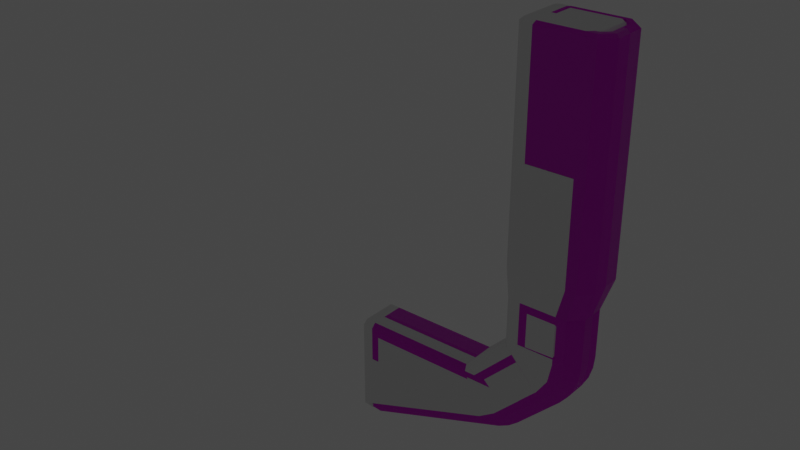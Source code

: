# Source: MagneticFork-arm.blend  (saved by Blender 2.81.16; exported with 4.5.12 LTS)
import bpy
from mathutils import Matrix  # noqa: F401  (used for matrix-valued properties, if any)

bpy.ops.wm.read_factory_settings(use_empty=True)
scene = bpy.context.scene
scene.name = 'Scene'

# ---- collections
col_collection = bpy.data.collections.new('Collection'); scene.collection.children.link(col_collection)

# ---- images (referenced by path relative to the original .blend; pixels are not part of the script)
import os
ASSET_DIR = os.environ.get("B2B_ASSET_DIR", "")  # directory of the original .blend (textures are referenced by path, not embedded)
HERE = os.path.dirname(os.path.abspath(__file__))  # packed textures are extracted next to this script under _unpacked/

def load_image(name, relpath, width, height, colorspace="sRGB"):
    """Load a texture the original file referenced (path relative to the .blend, or extracted next to this script)."""
    p = next((c for c in (os.path.join(HERE, relpath), os.path.join(ASSET_DIR, relpath)) if relpath and os.path.exists(c)), "")
    if p:
        img = bpy.data.images.load(p, check_existing=True)
        img.name = name
    else:  # same state as the original file: an image datablock whose file is absent (Cycles renders it pink)
        img = bpy.data.images.new(name, width, height)
        img.source = "FILE"
        img.filepath = "//" + (relpath or name)
    img.colorspace_settings.name = colorspace
    return img
img_magneticfork_png = load_image('MagneticFork.png', 'MagneticFork.png', 1024, 1024, 'sRGB')
img_magneticfork_norm_png = load_image('MagneticFork-norm.png', 'MagneticFork-norm.png', 1024, 1024, 'sRGB')
img_magneticfork_emission_png = load_image('MagneticFork-emission.png', 'MagneticFork-emission.png', 1024, 1024, 'sRGB')

# ---- materials (node trees are filled in below, after node groups)
mat_arm_material = bpy.data.materials.new('arm-material')
mat_arm_material.use_transparent_shadow = False
mat_arm_material.preview_render_type = 'CUBE'

# ---- node groups
ng_auto_smooth = bpy.data.node_groups.new('Auto Smooth', 'GeometryNodeTree')
_s = ng_auto_smooth.interface.new_socket(name='Geometry', in_out='OUTPUT', socket_type='NodeSocketGeometry')
_s = ng_auto_smooth.interface.new_socket(name='Geometry', in_out='INPUT', socket_type='NodeSocketGeometry')
_s = ng_auto_smooth.interface.new_socket(name='Angle', in_out='INPUT', socket_type='NodeSocketFloat')
_s.subtype = 'ANGLE'
_s.min_value = 0.0
_s.max_value = 3.142
ng_auto_smooth.is_modifier = True
_N = ng_auto_smooth.nodes; _L = ng_auto_smooth.links
n0 = _N.new('NodeGroupOutput'); n0.name = 'Group Output'; n0.location = (480, -100)
n1 = _N.new('NodeGroupInput'); n1.name = 'Group Input'; n1.location = (-420, -300)
n2 = _N.new('NodeGroupInput'); n2.name = 'Group Input.001'; n2.location = (-60, -100)
n3 = _N.new('GeometryNodeSetShadeSmooth'); n3.name = 'Set Shade Smooth'; n3.location = (120, -100)
n3.domain = 'EDGE'
n4 = _N.new('GeometryNodeSetShadeSmooth'); n4.name = 'Set Shade Smooth.001'; n4.location = (300, -100)
n5 = _N.new('GeometryNodeInputMeshEdgeAngle'); n5.name = 'Edge Angle'; n5.location = (-420, -220)
n6 = _N.new('GeometryNodeInputEdgeSmooth'); n6.name = 'Is Edge Smooth'; n6.location = (-60, -160)
n7 = _N.new('GeometryNodeInputShadeSmooth'); n7.name = 'Is Face Smooth'; n7.location = (-240, -340)
n8 = _N.new('FunctionNodeBooleanMath'); n8.name = 'Boolean Math'; n8.location = (-60, -220)
n9 = _N.new('FunctionNodeCompare'); n9.name = 'Compare'; n9.location = (-240, -180)
n9.operation = 'LESS_EQUAL'
_L.new(n5.outputs[0], n9.inputs[0])
_L.new(n4.outputs[0], n0.inputs[0])
_L.new(n1.outputs[1], n9.inputs[1])
_L.new(n9.outputs[0], n8.inputs[0])
_L.new(n7.outputs[0], n8.inputs[1])
_L.new(n2.outputs[0], n3.inputs[0])
_L.new(n6.outputs[0], n3.inputs[1])
_L.new(n3.outputs[0], n4.inputs[0])
_L.new(n8.outputs[0], n3.inputs[2])
n0.is_active_output = True

# ---- material node trees
mat_arm_material.use_nodes = True; mat_arm_material.node_tree.nodes.clear()
_N = mat_arm_material.node_tree.nodes; _L = mat_arm_material.node_tree.links
n0 = _N.new('ShaderNodeOutputMaterial'); n0.name = 'Material Output'; n0.location = (325, 300)
n1 = _N.new('ShaderNodeBsdfPrincipled'); n1.name = 'Principled BSDF'; n1.location = (35, 300)
n1.distribution = 'GGX'
n1.subsurface_method = 'BURLEY'
n1.inputs[3].default_value = 1.45
n1.inputs[28].default_value = 1.0
n2 = _N.new('ShaderNodeTexImage'); n2.name = 'Image Texture'; n2.location = (-544, 318)
n2.image = img_magneticfork_png
n3 = _N.new('ShaderNodeTexImage'); n3.name = 'Image Texture.001'; n3.location = (-735, -287)
n3.image = img_magneticfork_norm_png
n4 = _N.new('ShaderNodeNormalMap'); n4.name = 'Normal Map'; n4.location = (-294, -244)
n5 = _N.new('ShaderNodeTexImage'); n5.name = 'Image Texture.002'; n5.location = (-524, 26)
n5.image = img_magneticfork_emission_png
n6 = _N.new('ShaderNodeMix'); n6.name = 'Mix'; n6.location = (-197, -16)
n6.data_type = 'RGBA'
n6.blend_type = 'MULTIPLY'
n6.inputs[0].default_value = 1.0
n6.inputs[7].default_value = (0.0, 0.0, 0.0, 1.0)
_L.new(n1.outputs[0], n0.inputs[0])
_L.new(n2.outputs[0], n1.inputs[0])
_L.new(n4.outputs[0], n1.inputs[5])
_L.new(n5.outputs[0], n6.inputs[6])
_L.new(n6.outputs[2], n1.inputs[27])
_L.new(n3.outputs[0], n4.inputs[1])
n0.is_active_output = True

# ---- world
world_world = bpy.data.worlds.new('World'); scene.world = world_world
world_world.use_nodes = True; world_world.node_tree.nodes.clear()
_N = world_world.node_tree.nodes; _L = world_world.node_tree.links
n0 = _N.new('ShaderNodeOutputWorld'); n0.name = 'World Output'; n0.location = (300, 300)
n1 = _N.new('ShaderNodeBackground'); n1.name = 'Background'; n1.location = (10, 300)
n1.inputs[0].default_value = (0.05088, 0.05088, 0.05088, 1.0)
_L.new(n1.outputs[0], n0.inputs[0])
n0.is_active_output = True
world_world.color = (0.05088, 0.05088, 0.05088)
world_world.use_sun_shadow = False
world_world.sun_shadow_jitter_overblur = 0.0

# ---- lights
light_point = bpy.data.lights.new('Point', 'POINT')
light_point.color = (1.0, 0.04692, 0.0)
light_point.transmission_factor = 0.0
light_point.use_custom_distance = True
light_point.cutoff_distance = 1.0
light_point.energy = 0.0
light_point.shadow_soft_size = 0.25
light_point.shadow_maximum_resolution = 0.006
light_point.use_absolute_resolution = True

# ---- meshes
me_cube_001 = bpy.data.meshes.new('Cube.001')
me_cube_001.from_pydata([(0.7746, 0.1043, 0.05621), (0.7746, 0.1302, 0.03041), (1.466, 0.1043, 0.05621), (1.577, 0.1169, 0.03205), (1.704, 0.1043, 0.2941), (1.8, 0.1169, 0.3561), (1.704, 0.1043, 0.5647), (1.8, 0.1169, 0.4944), (1.729, 0.1557, 0.7406), (1.704, 0.1299, 0.7406), (0.7746, 0.1302, -0.4978), (0.7746, 0.06597, -0.566), (1.601, 0.06597, -0.2708), (1.483, 0.1169, -0.17), (1.626, 0.1302, -0.1851), (1.662, 0.06597, -0.2381), (1.667, 0.1169, -0.05195), (1.716, 0.06596, -0.1941), (1.812, 0.1169, 0.0927), (1.954, 0.06596, 0.04384), (1.945, 0.1302, 0.1342), (1.998, 0.06595, 0.09748), (1.971, 0.1302, 0.1833), (2.031, 0.06594, 0.1587), (1.987, 0.1302, 0.2366), (2.051, 0.06593, 0.2251), (1.922, 0.1169, 0.3601), (2.058, 0.06591, 0.2941), (1.922, 0.1169, 0.4944), (2.058, 0.06588, 0.5647), (2.112, 0.09144, 0.7406), (2.047, 0.1557, 0.7406), (1.773, 0.08685, 1.941), (1.729, 0.1557, 1.955), (1.704, 0.1299, 1.955), (2.043, 0.06272, 1.941), (2.112, 0.09145, 1.955), (2.019, 0.08688, 1.941), (2.047, 0.1557, 1.955), (1.721, 0.1229, 1.972), (1.736, 0.1388, 1.972), (2.04, 0.1388, 1.972), (2.095, 0.08438, 1.972), (2.029, 0.1118, 1.972), (2.068, 0.0731, 1.972), (1.748, 0.1117, 1.972), (2.058, -2.795e-07, 0.5647), (2.051, -8.765e-08, 0.2251), (1.998, -4.541e-08, 0.09748), (1.716, 8.527e-09, -0.1941), (1.748, -8.127e-07, 1.972), (1.704, -6.984e-08, 0.2941), (2.112, -6.571e-07, 1.955), (1.773, -7.482e-07, 1.941), (1.721, -6.488e-07, 1.972), (1.704, -1.081e-07, 0.5647), (2.095, -6.488e-07, 1.972), (1.704, -2.735e-07, 0.7406), (1.704, -6.869e-07, 1.955), (2.112, -2.884e-07, 0.7406), (2.058, -1.89e-07, 0.2941), (2.031, 2.016e-08, 0.1587), (1.954, -6.177e-08, 0.04384), (1.662, 2.567e-08, -0.2381), (0.7746, 1.608e-07, -0.566), (2.068, -9.394e-07, 1.972), (2.043, -7.557e-07, 1.941), (1.601, 1.156e-09, -0.2708), (0.7746, -8.15e-08, 0.05621), (1.466, -4.424e-08, 0.05621), (1.729, 0.1302, 0.5647), (1.476, 0.1302, 0.03041), (1.429, 0.1169, -0.03992), (0.8449, 0.1169, -0.03992), (1.729, 0.1302, 0.2835), (1.728, 0.1169, 0.1824), (1.669, 0.1302, -0.1498), (1.91, 0.1302, 0.09111), (1.577, 0.1302, -0.2114), (0.8449, 0.1169, -0.398), (1.993, 0.1302, 0.292), (1.993, 0.1302, 0.5647), (0.8184, 0.1302, -0.4356), (0.8184, 0.1302, -0.01343), (1.447, 0.1302, -0.01343), (1.728, 0.1302, 0.2204), (1.539, 0.1302, 0.03143), (1.773, 0.1302, 0.5208), (1.773, 0.1302, 0.3287), (1.668, 0.1302, -0.08882), (1.849, 0.1302, 0.0921), (1.518, 0.1302, -0.1856), (1.949, 0.1302, 0.3345), (1.949, 0.1302, 0.5208)], [], [(2, 69, 51, 4), (13, 79, 73, 72), (78, 71, 14), (16, 3, 75, 18), (14, 71, 76), (77, 74, 20), (26, 5, 7, 28), (9, 57, 58, 34), (4, 51, 55, 6), (20, 74, 22), (22, 74, 24), (31, 38, 36, 30), (6, 55, 57, 9), (24, 74, 80), (81, 70, 8, 31), (0, 2, 71, 1), (2, 4, 74, 71), (31, 8, 33, 38), (4, 6, 70, 74), (6, 9, 8, 70), (15, 12, 78, 14), (14, 76, 17, 15), (76, 77, 19, 17), (77, 20, 21, 19), (23, 21, 20, 22), (22, 24, 25, 23), (24, 80, 27, 25), (12, 11, 10, 78), (80, 81, 29, 27), (81, 31, 30, 29), (11, 12, 67, 64), (39, 40, 33, 34), (41, 42, 36, 38), (38, 33, 40, 41), (9, 34, 33, 8), (45, 40, 39), (43, 44, 42, 41), (44, 65, 56, 42), (45, 43, 41, 40), (37, 35, 44, 43), (35, 66, 65, 44), (32, 37, 43, 45), (47, 61, 23, 25), (52, 59, 30, 36), (61, 48, 21, 23), (46, 60, 27, 29), (58, 54, 39, 34), (56, 52, 36, 42), (62, 49, 17, 19), (68, 69, 2, 0), (49, 63, 15, 17), (50, 53, 32, 45), (53, 66, 35, 37, 32), (60, 47, 25, 27), (59, 46, 29, 30), (63, 67, 12, 15), (48, 62, 19, 21), (54, 50, 45, 39), (84, 83, 1, 71), (85, 86, 71, 74), (87, 88, 74, 70), (89, 90, 77, 76), (82, 91, 78, 10), (92, 93, 81, 80), (91, 84, 71, 78), (83, 82, 10, 1), (86, 89, 76, 71), (90, 85, 74, 77), (88, 92, 80, 74), (93, 87, 70, 81), (73, 79, 82, 83), (72, 73, 83, 84), (75, 3, 86, 85), (7, 5, 88, 87), (16, 18, 90, 89), (79, 13, 91, 82), (26, 28, 93, 92), (13, 72, 84, 91), (3, 16, 89, 86), (18, 75, 85, 90), (5, 26, 92, 88), (28, 7, 87, 93)])
me_cube_001.polygons.foreach_set('use_smooth', [0, 0, 0, 0, 0, 0, 0, 0, 0, 0, 0, 1, 0, 0, 0, 0, 0, 0, 0, 0, 1, 1, 1, 1, 1, 1, 1, 1, 1, 1, 1, 0, 0, 0, 0, 0, 0, 0, 0, 0, 0, 0, 1, 1, 1, 1, 0, 0, 1, 0, 1, 0, 0, 1, 1, 1, 1, 0, 0, 0, 0, 0, 0, 0, 0, 0, 0, 0, 0, 0, 0, 0, 0, 0, 0, 0, 0, 0, 0, 0, 0, 0])
_k = set([(8, 9), (8, 31), (9, 57), (10, 78), (11, 12), (12, 15), (14, 76), (14, 78), (15, 17), (17, 19), (19, 21), (20, 22), (20, 77), (21, 23), (22, 24), (23, 25), (24, 80), (25, 27), (27, 29), (29, 30), (29, 46), (29, 81), (30, 31), (30, 36), (30, 59), (31, 38), (31, 81), (35, 44), (36, 42), (42, 44), (76, 77), (80, 81)])
me_cube_001.attributes.new('sharp_edge', 'BOOLEAN', 'EDGE').data.foreach_set('value', [ (min(e.vertices), max(e.vertices)) in _k for e in me_cube_001.edges])
_uv = me_cube_001.uv_layers.new(name='UVMap')
_uv.uv.foreach_set('vector', [0.7741, 0.7353, 0.7741, 0.7688, 0.6661, 0.7688, 0.6661, 0.7353, 0.2578, 0.918, 0.0431, 0.9187, 0.08039, 0.8117, 0.2557, 0.8732, 0.2825, 0.9414, 0.2787, 0.8563, 0.3005, 0.9389, 0.3284, 0.9018, 0.3106, 0.8672, 0.3715, 0.8387, 0.3865, 0.8743, 0.3005, 0.9389, 0.2787, 0.8563, 0.3176, 0.9328, 0.4173, 0.886, 0.3835, 0.807, 0.4329, 0.8767, 0.4508, 0.804, 0.414, 0.7922, 0.4292, 0.7512, 0.4655, 0.7646, 0.6056, 0.8217, 0.6056, 0.7801, 0.9954, 0.7801, 0.9954, 0.8217, 0.6661, 0.7353, 0.6661, 0.7688, 0.5793, 0.7688, 0.5793, 0.7353, 0.4329, 0.8767, 0.3835, 0.807, 0.4465, 0.8646, 0.4465, 0.8646, 0.3835, 0.807, 0.4573, 0.85, 0.6056, 0.9355, 0.9954, 0.9355, 0.9954, 0.9648, 0.6056, 0.9648, 0.5492, 0.8135, 0.5492, 0.7801, 0.6056, 0.7801, 0.6056, 0.8217, 0.4573, 0.85, 0.3835, 0.807, 0.4652, 0.8337, 0.5486, 0.9179, 0.5486, 0.8335, 0.6056, 0.8335, 0.6056, 0.9355, 0.9958, 0.7353, 0.7741, 0.7353, 0.7706, 0.7236, 0.9958, 0.7236, 0.7741, 0.7353, 0.6661, 0.7353, 0.6626, 0.7236, 0.7775, 0.7236, 0.6056, 0.9355, 0.6056, 0.8335, 0.9954, 0.8335, 0.9954, 0.9355, 0.6661, 0.7353, 0.5793, 0.7353, 0.5793, 0.7236, 0.6695, 0.7236, 0.5489, 0.8159, 0.6056, 0.8217, 0.6056, 0.8335, 0.5489, 0.8277, 0.3071, 0.9678, 0.2847, 0.971, 0.2825, 0.9414, 0.3005, 0.9389, 0.3005, 0.9389, 0.3176, 0.9328, 0.33, 0.9598, 0.3087, 0.9673, 0.3176, 0.9328, 0.4173, 0.886, 0.4292, 0.913, 0.3307, 0.9592, 0.4173, 0.886, 0.4329, 0.8767, 0.4495, 0.9013, 0.4301, 0.9129, 0.4678, 0.8852, 0.4509, 0.9003, 0.4329, 0.8767, 0.4465, 0.8646, 0.4465, 0.8646, 0.4573, 0.85, 0.4825, 0.8658, 0.4689, 0.884, 0.4573, 0.85, 0.4652, 0.8337, 0.4931, 0.844, 0.4833, 0.8644, 0.2836, 0.9705, 0.003073, 0.9711, 0.01034, 0.942, 0.2825, 0.9414, 0.4652, 0.8337, 0.4958, 0.7503, 0.5237, 0.7606, 0.4933, 0.8433, 0.5463, 0.9288, 0.6056, 0.9355, 0.6056, 0.9648, 0.5463, 0.9581, 0.003073, 0.9711, 0.2836, 0.9705, 0.2836, 0.9916, 0.003119, 0.9922, 0.1897, 0.7875, 0.1953, 0.7931, 0.1928, 0.7991, 0.1838, 0.79, 0.3018, 0.7931, 0.3211, 0.7741, 0.327, 0.7765, 0.3042, 0.7991, 0.3042, 0.7991, 0.1928, 0.7991, 0.1953, 0.7931, 0.3018, 0.7931, 0.6056, 0.8217, 0.9954, 0.8217, 0.9954, 0.8335, 0.6056, 0.8335, 0.1992, 0.7836, 0.1953, 0.7931, 0.1897, 0.7875, 0.2979, 0.7837, 0.3116, 0.7701, 0.3211, 0.7741, 0.3018, 0.7931, 0.3116, 0.7701, 0.3116, 0.7445, 0.3211, 0.7445, 0.3211, 0.7741, 0.1992, 0.7836, 0.2979, 0.7837, 0.3018, 0.7931, 0.1953, 0.7931, 0.2943, 0.7749, 0.3029, 0.7665, 0.3116, 0.7701, 0.2979, 0.7837, 0.3029, 0.7665, 0.3029, 0.7445, 0.3116, 0.7445, 0.3116, 0.7701, 0.2079, 0.7749, 0.2943, 0.7749, 0.2979, 0.7837, 0.1992, 0.7836, 0.4997, 0.8787, 0.4861, 0.8968, 0.4689, 0.884, 0.4825, 0.8658, 0.9954, 0.9941, 0.6056, 0.9941, 0.6056, 0.9648, 0.9954, 0.9648, 0.4821, 0.9012, 0.4653, 0.9163, 0.4509, 0.9003, 0.4678, 0.8852, 0.5438, 0.768, 0.5134, 0.8507, 0.4933, 0.8433, 0.5237, 0.7606, 0.1838, 0.7445, 0.1897, 0.7445, 0.1897, 0.7875, 0.1838, 0.79, 0.3211, 0.7445, 0.327, 0.7445, 0.327, 0.7765, 0.3211, 0.7741, 0.4383, 0.9323, 0.3398, 0.9785, 0.3307, 0.9592, 0.4292, 0.913, 0.9958, 0.7688, 0.7741, 0.7688, 0.7741, 0.7353, 0.9958, 0.7353, 0.3372, 0.9801, 0.3159, 0.9876, 0.3087, 0.9673, 0.33, 0.9598, 0.1992, 0.7445, 0.2079, 0.7445, 0.2079, 0.7749, 0.1992, 0.7836, 0.2079, 0.7445, 0.3029, 0.7445, 0.3029, 0.7665, 0.2943, 0.7749, 0.2079, 0.7749, 0.5125, 0.8532, 0.5027, 0.8737, 0.4833, 0.8644, 0.4931, 0.844, 0.6056, 0.9941, 0.5465, 0.9941, 0.5465, 0.973, 0.6056, 0.9648, 0.3101, 0.989, 0.2878, 0.9923, 0.2847, 0.971, 0.3071, 0.9678, 0.4605, 0.9198, 0.441, 0.9314, 0.4301, 0.9129, 0.4495, 0.9013, 0.1897, 0.7445, 0.1992, 0.7445, 0.1992, 0.7836, 0.1897, 0.7875, 0.2651, 0.8663, 0.07446, 0.7997, 0.06591, 0.7819, 0.2787, 0.8563, 0.3762, 0.826, 0.298, 0.8629, 0.2787, 0.8563, 0.3835, 0.807, 0.4235, 0.7392, 0.402, 0.798, 0.3835, 0.807, 0.4151, 0.7209, 0.324, 0.9142, 0.3991, 0.8791, 0.4173, 0.886, 0.3176, 0.9328, 0.03013, 0.928, 0.2677, 0.9275, 0.2825, 0.9414, 0.01034, 0.942, 0.4566, 0.816, 0.4775, 0.7588, 0.4958, 0.7503, 0.4652, 0.8337, 0.2677, 0.9275, 0.2651, 0.8663, 0.2787, 0.8563, 0.2825, 0.9414, 0.07446, 0.7997, 0.03013, 0.928, 0.01034, 0.942, 0.06591, 0.7819, 0.298, 0.8629, 0.324, 0.9142, 0.3176, 0.9328, 0.2787, 0.8563, 0.3991, 0.8791, 0.3762, 0.826, 0.3835, 0.807, 0.4173, 0.886, 0.402, 0.798, 0.4566, 0.816, 0.4652, 0.8337, 0.3835, 0.807, 0.4775, 0.7588, 0.4235, 0.7392, 0.4151, 0.7209, 0.4958, 0.7503, 0.08039, 0.8117, 0.0431, 0.9187, 0.03013, 0.928, 0.07446, 0.7997, 0.2557, 0.8732, 0.08039, 0.8117, 0.07446, 0.7997, 0.2651, 0.8663, 0.3715, 0.8387, 0.3106, 0.8672, 0.298, 0.8629, 0.3762, 0.826, 0.4292, 0.7512, 0.414, 0.7922, 0.402, 0.798, 0.4235, 0.7392, 0.3284, 0.9018, 0.3865, 0.8743, 0.3991, 0.8791, 0.324, 0.9142, 0.0431, 0.9187, 0.2578, 0.918, 0.2677, 0.9275, 0.03013, 0.928, 0.4508, 0.804, 0.4655, 0.7646, 0.4775, 0.7588, 0.4566, 0.816, 0.2578, 0.918, 0.2557, 0.8732, 0.2651, 0.8663, 0.2677, 0.9275, 0.3106, 0.8672, 0.3284, 0.9018, 0.324, 0.9142, 0.298, 0.8629, 0.3865, 0.8743, 0.3715, 0.8387, 0.3762, 0.826, 0.3991, 0.8791, 0.414, 0.7922, 0.4508, 0.804, 0.4566, 0.816, 0.402, 0.798, 0.4655, 0.7646, 0.4292, 0.7512, 0.4235, 0.7392, 0.4775, 0.7588])
me_cube_001.materials.append(mat_arm_material)
me_cube_001.use_remesh_fix_poles = True
me_cube_001.use_remesh_preserve_attributes = False
me_cube_001.use_mirror_vertex_groups = False
me_cube_001.update()
me_cube_008 = bpy.data.meshes.new('Cube.008')
me_cube_008.from_pydata([(-0.3777, -0.1043, -0.2278), (-0.3777, -0.1302, -0.202), (0.3134, -0.1043, -0.2278), (-0.3777, -0.1302, 0.3262), (-0.3777, -0.06597, 0.3944), (0.4489, -0.06597, 0.09924), (0.3241, -0.1302, -0.202), (0.4243, -0.1302, 0.03981), (-0.3777, 0.1043, -0.2278), (-0.3777, 0.1302, -0.202), (0.3134, 0.1043, -0.2278), (-0.3777, 0.1302, 0.3262), (-0.3777, 0.06597, 0.3944), (0.4489, 0.06597, 0.09924), (0.3241, 0.1302, -0.202), (0.4243, 0.1302, 0.03981)], [], [(0, 2, 6, 1), (5, 4, 3, 7), (12, 4, 5, 13), (7, 3, 1, 6), (8, 9, 14, 10), (13, 15, 11, 12), (15, 14, 9, 11), (0, 8, 10, 2)])
me_cube_008.polygons.foreach_set('use_smooth', [0, 1, 1, 0, 0, 1, 0, 0])
_k = set([(3, 7), (4, 5), (11, 15), (12, 13)])
me_cube_008.attributes.new('sharp_edge', 'BOOLEAN', 'EDGE').data.foreach_set('value', [ (min(e.vertices), max(e.vertices)) in _k for e in me_cube_008.edges])
_uv = me_cube_008.uv_layers.new(name='UVMap')
_uv.uv.foreach_set('vector', [0.125, 0.7252, 0.375, 0.7252, 0.375, 0.75, 0.125, 0.75, 0.625, 0.6883, 0.875, 0.6884, 0.8685, 0.75, 0.6259, 0.75, 0.875, 0.6884, 0.875, 0.6884, 0.625, 0.6883, 0.625, 0.6883, 0.5796, 0.75, 0.5976, 1.0, 0.3854, 1.0, 0.3947, 0.75, 0.125, 0.7252, 0.125, 0.75, 0.375, 0.75, 0.375, 0.7252, 0.625, 0.6883, 0.6259, 0.75, 0.8685, 0.75, 0.875, 0.6884, 0.5796, 0.75, 0.3947, 0.75, 0.3854, 1.0, 0.5976, 1.0, 0.125, 0.7252, 0.125, 0.7252, 0.375, 0.7252, 0.375, 0.7252])
me_cube_008.use_remesh_fix_poles = True
me_cube_008.use_remesh_preserve_attributes = False
me_cube_008.use_mirror_vertex_groups = False
me_cube_008.update()
me_cube_006 = bpy.data.meshes.new('Cube.006')
me_cube_006.from_pydata([(-0.1991, -0.1043, 0.03081), (-0.1991, -0.1043, -0.2397), (0.05125, -0.06596, 0.2811), (0.06849, -0.1302, 0.1416), (0.128, -0.06594, 0.1663), (0.1549, -0.06591, 0.03081), (0.1549, -0.06588, -0.2397), (-0.1732, -0.1302, -0.2397), (-0.1732, -0.1302, 0.0415), (0.006965, -0.1302, 0.2338), (0.09005, -0.1302, 0.03292), (0.08999, -0.1302, -0.2397), (-0.1991, 0.1043, 0.03081), (-0.1991, 0.1043, -0.2397), (0.05125, 0.06596, 0.2811), (0.06849, 0.1302, 0.1416), (0.128, 0.06594, 0.1663), (0.1549, 0.06591, 0.03081), (0.1549, 0.06588, -0.2397), (-0.1732, 0.1302, -0.2397), (-0.1732, 0.1302, 0.0415), (0.006965, 0.1302, 0.2338), (0.09005, 0.1302, 0.03292), (0.08999, 0.1302, -0.2397)], [], [(5, 17, 16, 4), (4, 16, 14, 2), (0, 1, 7, 8), (8, 3, 9), (8, 10, 3), (10, 11, 6, 5), (4, 2, 9, 3), (12, 13, 1, 0), (3, 10, 5, 4), (10, 8, 7, 11), (12, 20, 19, 13), (20, 21, 15), (20, 15, 22), (22, 17, 18, 23), (16, 15, 21, 14), (15, 16, 17, 22), (22, 23, 19, 20), (6, 18, 17, 5)])
me_cube_006.polygons.foreach_set('use_smooth', [1, 1, 0, 0, 0, 1, 1, 0, 1, 0, 0, 0, 0, 1, 1, 1, 0, 1])
_k = set([(2, 4), (3, 9), (3, 10), (4, 5), (5, 6), (6, 11), (6, 18), (10, 11), (14, 16), (15, 21), (15, 22), (16, 17), (17, 18), (18, 23), (22, 23)])
me_cube_006.attributes.new('sharp_edge', 'BOOLEAN', 'EDGE').data.foreach_set('value', [ (min(e.vertices), max(e.vertices)) in _k for e in me_cube_006.edges])
_uv = me_cube_006.uv_layers.new(name='UVMap')
_uv.uv.foreach_set('vector', [0.625, 0.6883, 0.625, 0.6883, 0.625, 0.6883, 0.625, 0.6883, 0.625, 0.6883, 0.625, 0.6883, 0.625, 0.6883, 0.625, 0.6883, 0.375, 0.7252, 0.375, 0.7252, 0.3932, 0.75, 0.3932, 0.75, 0.3947, 0.75, 0.5795, 0.75, 0.5794, 0.75, 0.394, 0.75, 0.5793, 0.75, 0.5795, 0.75, 0.5792, 0.75, 0.5791, 0.75, 0.625, 0.6883, 0.625, 0.6883, 0.625, 0.6883, 0.625, 0.6883, 0.5794, 0.75, 0.5795, 0.75, 0.375, 0.7252, 0.375, 0.7252, 0.375, 0.7252, 0.375, 0.7252, 0.5795, 0.75, 0.5793, 0.75, 0.625, 0.6883, 0.625, 0.6883, 0.5792, 0.75, 0.3932, 0.75, 0.3932, 0.75, 0.5791, 0.75, 0.375, 0.7252, 0.3932, 0.75, 0.3932, 0.75, 0.375, 0.7252, 0.3947, 0.75, 0.5794, 0.75, 0.5795, 0.75, 0.394, 0.75, 0.5795, 0.75, 0.5793, 0.75, 0.5792, 0.75, 0.625, 0.6883, 0.625, 0.6883, 0.5791, 0.75, 0.625, 0.6883, 0.5795, 0.75, 0.5794, 0.75, 0.625, 0.6883, 0.5795, 0.75, 0.625, 0.6883, 0.625, 0.6883, 0.5793, 0.75, 0.5792, 0.75, 0.5791, 0.75, 0.3932, 0.75, 0.3932, 0.75, 0.625, 0.6883, 0.625, 0.6883, 0.625, 0.6883, 0.625, 0.6883])
me_cube_006.use_remesh_fix_poles = True
me_cube_006.use_remesh_preserve_attributes = False
me_cube_006.use_mirror_vertex_groups = False
me_cube_006.update()
me_cube_005 = bpy.data.meshes.new('Cube.005')
me_cube_005.from_pydata([(-0.1877, -0.1043, 0.7435), (-0.1619, -0.1557, 0.5676), (-0.1877, -0.1299, 0.5676), (0.1663, -0.06588, 0.7435), (0.2209, -0.09144, 0.5676), (0.1559, -0.1557, 0.5676), (-0.1619, -0.1557, -0.6471), (-0.1877, -0.1299, -0.6471), (0.2209, -0.09145, -0.6471), (0.156, -0.1557, -0.6471), (-0.1707, -0.1229, -0.664), (-0.1549, -0.1388, -0.664), (0.149, -0.1388, -0.664), (0.204, -0.08438, -0.664), (-0.1619, -0.1302, 0.7435), (0.1014, -0.1302, 0.7435), (-0.1877, 0.1043, 0.7435), (-0.1619, 0.1557, 0.5676), (-0.1877, 0.1299, 0.5676), (0.1663, 0.06588, 0.7435), (0.2209, 0.09144, 0.5676), (0.1559, 0.1557, 0.5676), (-0.1619, 0.1557, -0.6471), (-0.1877, 0.1299, -0.6471), (0.2209, 0.09145, -0.6471), (0.156, 0.1557, -0.6471), (-0.1707, 0.1229, -0.664), (-0.1549, 0.1388, -0.664), (0.149, 0.1388, -0.664), (0.204, 0.08438, -0.664), (-0.1619, 0.1302, 0.7435), (0.1014, 0.1302, 0.7435)], [], [(5, 9, 8, 4), (7, 23, 26, 10), (15, 14, 1, 5), (5, 1, 6, 9), (0, 2, 1, 14), (15, 5, 4, 3), (10, 11, 6, 7), (12, 13, 8, 9), (9, 6, 11, 12), (2, 7, 6, 1), (16, 18, 2, 0), (18, 23, 7, 2), (13, 29, 24, 8), (4, 20, 19, 3), (27, 28, 29, 13, 12, 11, 10, 26), (21, 20, 24, 25), (31, 21, 17, 30), (21, 25, 22, 17), (16, 30, 17, 18), (31, 19, 20, 21), (26, 23, 22, 27), (28, 25, 24, 29), (25, 28, 27, 22), (18, 17, 22, 23), (8, 24, 20, 4)])
me_cube_005.polygons.foreach_set('use_smooth', [1, 0, 0, 0, 0, 1, 0, 0, 0, 0, 0, 0, 0, 1, 0, 1, 0, 0, 0, 1, 0, 0, 0, 0, 1])
_k = set([(1, 2), (1, 5), (2, 18), (3, 4), (3, 15), (3, 19), (4, 5), (4, 8), (4, 20), (5, 9), (5, 15), (8, 13), (17, 18), (17, 21), (19, 20), (19, 31), (20, 21), (20, 24), (21, 25), (21, 31), (24, 29)])
me_cube_005.attributes.new('sharp_edge', 'BOOLEAN', 'EDGE').data.foreach_set('value', [ (min(e.vertices), max(e.vertices)) in _k for e in me_cube_005.edges])
_uv = me_cube_005.uv_layers.new(name='UVMap')
_uv.uv.foreach_set('vector', [0.5852, 0.75, 0.5853, 0.75, 0.625, 0.6984, 0.625, 0.6984, 0.375, 0.7292, 0.375, 0.7292, 0.3854, 0.7236, 0.3854, 0.7236, 0.5791, 0.75, 0.3932, 0.75, 0.3908, 0.75, 0.5852, 0.75, 0.5852, 0.75, 0.3908, 0.75, 0.3908, 0.75, 0.5853, 0.75, 0.375, 0.7252, 0.375, 0.7292, 0.3908, 0.75, 0.3932, 0.75, 0.5791, 0.75, 0.5852, 0.75, 0.625, 0.6984, 0.625, 0.6883, 0.3854, 0.7236, 0.3951, 0.7364, 0.3908, 0.75, 0.375, 0.7292, 0.581, 0.7364, 0.6146, 0.6927, 0.625, 0.6984, 0.5853, 0.75, 0.5853, 0.75, 0.3908, 0.75, 0.3951, 0.7364, 0.581, 0.7364, 0.375, 0.7292, 0.375, 0.7292, 0.3908, 0.75, 0.3908, 0.75, 0.375, 0.7252, 0.375, 0.7292, 0.375, 0.7292, 0.375, 0.7252, 0.375, 0.7292, 0.375, 0.7292, 0.375, 0.7292, 0.375, 0.7292, 0.6146, 0.6927, 0.6146, 0.6927, 0.625, 0.6984, 0.625, 0.6984, 0.625, 0.6984, 0.625, 0.6984, 0.625, 0.6883, 0.625, 0.6883, 0.3951, 0.7364, 0.581, 0.7364, 0.6146, 0.6927, 0.6146, 0.6927, 0.581, 0.7364, 0.3951, 0.7364, 0.3854, 0.7236, 0.3854, 0.7236, 0.5852, 0.75, 0.625, 0.6984, 0.625, 0.6984, 0.5853, 0.75, 0.5791, 0.75, 0.5852, 0.75, 0.3908, 0.75, 0.3932, 0.75, 0.5852, 0.75, 0.5853, 0.75, 0.3908, 0.75, 0.3908, 0.75, 0.375, 0.7252, 0.3932, 0.75, 0.3908, 0.75, 0.375, 0.7292, 0.5791, 0.75, 0.625, 0.6883, 0.625, 0.6984, 0.5852, 0.75, 0.3854, 0.7236, 0.375, 0.7292, 0.3908, 0.75, 0.3951, 0.7364, 0.581, 0.7364, 0.5853, 0.75, 0.625, 0.6984, 0.6146, 0.6927, 0.5853, 0.75, 0.581, 0.7364, 0.3951, 0.7364, 0.3908, 0.75, 0.375, 0.7292, 0.3908, 0.75, 0.3908, 0.75, 0.375, 0.7292, 0.625, 0.6984, 0.625, 0.6984, 0.625, 0.6984, 0.625, 0.6984])
me_cube_005.use_remesh_fix_poles = True
me_cube_005.use_remesh_preserve_attributes = False
me_cube_005.use_mirror_vertex_groups = False
me_cube_005.update()
me_cube_007 = bpy.data.meshes.new('Cube.007')
me_cube_007.from_pydata([(-0.2144, -0.1043, -0.05891), (0.02351, -0.1043, -0.2968), (-0.07896, -0.06597, 0.2681), (0.03589, -0.06596, 0.1914), (0.2738, -0.06596, -0.04654), (-0.2037, -0.1302, -0.0331), (0.04932, -0.1302, -0.2862), (-0.01137, -0.1302, 0.1471), (0.2295, -0.1302, -0.09381), (-0.1036, -0.1302, 0.2087), (-0.2144, 0.1043, -0.05891), (0.02351, 0.1043, -0.2968), (-0.07896, 0.06597, 0.2681), (0.03589, 0.06596, 0.1914), (0.2738, 0.06596, -0.04654), (-0.2037, 0.1302, -0.0331), (0.04932, 0.1302, -0.2862), (-0.01137, 0.1302, 0.1471), (0.2295, 0.1302, -0.09381), (-0.1036, 0.1302, 0.2087)], [], [(3, 13, 12, 2), (0, 1, 6, 5), (5, 7, 9), (7, 8, 4, 3), (10, 11, 1, 0), (9, 7, 3, 2), (7, 5, 6, 8), (10, 15, 16, 11), (15, 19, 17), (17, 13, 14, 18), (19, 12, 13, 17), (17, 18, 16, 15), (4, 14, 13, 3)])
me_cube_007.polygons.foreach_set('use_smooth', [1, 0, 0, 1, 0, 1, 0, 0, 0, 1, 1, 0, 1])
_k = set([(2, 3), (3, 4), (7, 8), (7, 9), (12, 13), (13, 14), (17, 18), (17, 19)])
me_cube_007.attributes.new('sharp_edge', 'BOOLEAN', 'EDGE').data.foreach_set('value', [ (min(e.vertices), max(e.vertices)) in _k for e in me_cube_007.edges])
_uv = me_cube_007.uv_layers.new(name='UVMap')
_uv.uv.foreach_set('vector', [0.625, 0.6883, 0.625, 0.6883, 0.625, 0.6883, 0.625, 0.6883, 0.375, 0.7252, 0.375, 0.7252, 0.3932, 0.75, 0.3932, 0.75, 0.394, 0.75, 0.5794, 0.75, 0.5796, 0.75, 0.5793, 0.75, 0.5793, 0.75, 0.625, 0.6883, 0.625, 0.6883, 0.375, 0.7252, 0.375, 0.7252, 0.375, 0.7252, 0.375, 0.7252, 0.5796, 0.75, 0.5794, 0.75, 0.625, 0.6883, 0.625, 0.6883, 0.5793, 0.75, 0.3932, 0.75, 0.3932, 0.75, 0.5793, 0.75, 0.375, 0.7252, 0.3932, 0.75, 0.3932, 0.75, 0.375, 0.7252, 0.394, 0.75, 0.5796, 0.75, 0.5794, 0.75, 0.5793, 0.75, 0.625, 0.6883, 0.625, 0.6883, 0.5793, 0.75, 0.5796, 0.75, 0.625, 0.6883, 0.625, 0.6883, 0.5794, 0.75, 0.5793, 0.75, 0.5793, 0.75, 0.3932, 0.75, 0.3932, 0.75, 0.625, 0.6883, 0.625, 0.6883, 0.625, 0.6883, 0.625, 0.6883])
me_cube_007.use_remesh_fix_poles = True
me_cube_007.use_remesh_preserve_attributes = False
me_cube_007.use_mirror_vertex_groups = False
me_cube_007.update()

# ---- objects
ob_arm = bpy.data.objects.new('arm', me_cube_001)
ob_arm_collider = bpy.data.objects.new('arm-collider', me_cube_008)
ob_arm_collider_001 = bpy.data.objects.new('arm-collider.001', me_cube_006)
ob_arm_collider_002 = bpy.data.objects.new('arm-collider.002', me_cube_005)
ob_arm_collider_003 = bpy.data.objects.new('arm-collider.003', me_cube_007)
ob_indicator_light = bpy.data.objects.new('indicator-light', light_point)

# ---- transforms, parenting, visibility, modifiers, constraints
ob_arm.location = (0.0, 3.553e-15, 0.0)
ob_arm.lineart.crease_threshold = 0.0
_m = ob_arm.modifiers.new('Mirror', 'MIRROR')
_m.use_axis = (False, True, False)
_m = ob_arm.modifiers.new('Triangulate', 'TRIANGULATE')
_m = ob_arm.modifiers.new('Auto Smooth', 'NODES')
_m.node_group = ng_auto_smooth
_gi = [s.identifier for s in ng_auto_smooth.interface.items_tree if s.item_type == 'SOCKET' and s.in_out == 'INPUT']
_m[_gi[1]] = 1.047  # Angle
ob_arm_collider.parent = ob_arm
ob_arm_collider.location = (1.092, 1.788e-07, -0.1716)
ob_arm_collider.rotation_euler = (-3.142, 2.188e-14, -1.49e-07)
ob_arm_collider.scale = (1.0, 1.0, 1.0)
ob_arm_collider.hide_viewport = True
ob_arm_collider.display_type = 'WIRE'
ob_arm_collider.lineart.crease_threshold = 0.0
_m = ob_arm_collider.modifiers.new('Auto Smooth', 'NODES')
_m.node_group = ng_auto_smooth
_gi = [s.identifier for s in ng_auto_smooth.interface.items_tree if s.item_type == 'SOCKET' and s.in_out == 'INPUT']
_m[_gi[1]] = 1.047  # Angle
ob_arm_collider_001.parent = ob_arm
ob_arm_collider_001.location = (1.843, 1.066e-14, 0.325)
ob_arm_collider_001.rotation_euler = (-3.142, 2.188e-14, -1.49e-07)
ob_arm_collider_001.scale = (1.0, 1.0, 1.0)
ob_arm_collider_001.hide_viewport = True
ob_arm_collider_001.display_type = 'WIRE'
ob_arm_collider_001.lineart.crease_threshold = 0.0
_m = ob_arm_collider_001.modifiers.new('Auto Smooth', 'NODES')
_m.node_group = ng_auto_smooth
_gi = [s.identifier for s in ng_auto_smooth.interface.items_tree if s.item_type == 'SOCKET' and s.in_out == 'INPUT']
_m[_gi[1]] = 1.047  # Angle
ob_arm_collider_002.parent = ob_arm
ob_arm_collider_002.location = (1.831, -3.576e-07, 1.308)
ob_arm_collider_002.rotation_euler = (-3.142, 2.188e-14, -1.49e-07)
ob_arm_collider_002.scale = (1.0, 1.0, 1.0)
ob_arm_collider_002.hide_viewport = True
ob_arm_collider_002.display_type = 'WIRE'
ob_arm_collider_002.lineart.crease_threshold = 0.0
_m = ob_arm_collider_002.modifiers.new('Auto Smooth', 'NODES')
_m.node_group = ng_auto_smooth
_gi = [s.identifier for s in ng_auto_smooth.interface.items_tree if s.item_type == 'SOCKET' and s.in_out == 'INPUT']
_m[_gi[1]] = 1.047  # Angle
ob_arm_collider_003.parent = ob_arm
ob_arm_collider_003.location = (1.62, -1.192e-07, -0.002697)
ob_arm_collider_003.rotation_euler = (-3.142, 2.188e-14, -1.49e-07)
ob_arm_collider_003.scale = (1.0, 1.0, 1.0)
ob_arm_collider_003.hide_viewport = True
ob_arm_collider_003.display_type = 'WIRE'
ob_arm_collider_003.lineart.crease_threshold = 0.0
_m = ob_arm_collider_003.modifiers.new('Auto Smooth', 'NODES')
_m.node_group = ng_auto_smooth
_gi = [s.identifier for s in ng_auto_smooth.interface.items_tree if s.item_type == 'SOCKET' and s.in_out == 'INPUT']
_m[_gi[1]] = 1.047  # Angle
ob_indicator_light.parent = ob_arm
ob_indicator_light.location = (1.659, -6.795e-07, 1.901)
ob_indicator_light.lineart.crease_threshold = 0.0

# ---- collection membership
col_collection.objects.link(ob_arm)
col_collection.objects.link(ob_arm_collider)
col_collection.objects.link(ob_arm_collider_001)
col_collection.objects.link(ob_arm_collider_002)
col_collection.objects.link(ob_arm_collider_003)
col_collection.objects.link(ob_indicator_light)

# ---- scene / render settings (as saved in the file)
scene.frame_start = 1; scene.frame_end = 250; scene.frame_set(1)
scene.render.engine = 'BLENDER_EEVEE_NEXT'
scene.cycles.use_denoising = False
scene.cycles.samples = 128
scene.cycles.sampling_pattern = 'TABULATED_SOBOL'
scene.cycles.use_adaptive_sampling = False
scene.cycles.use_light_tree = False
scene.view_settings.view_transform = 'Filmic'
bpy.context.view_layer.update()

# ---- added for rendering (the .blend has no active camera): camera
cam_auto = bpy.data.cameras.new('AutoCamera')
cam_auto.lens = 50.0
cam_auto.sensor_width = 36.0
cam_auto.clip_end = 1000.0
ob_auto_camera = bpy.data.objects.new('AutoCamera', cam_auto)
scene.collection.objects.link(ob_auto_camera)
ob_auto_camera.location = (4.23467, -4.04089, 3.34803)
ob_auto_camera.rotation_euler = (1.09748, -7.21219e-08, 0.694738)
scene.camera = ob_auto_camera
bpy.context.view_layer.update()
